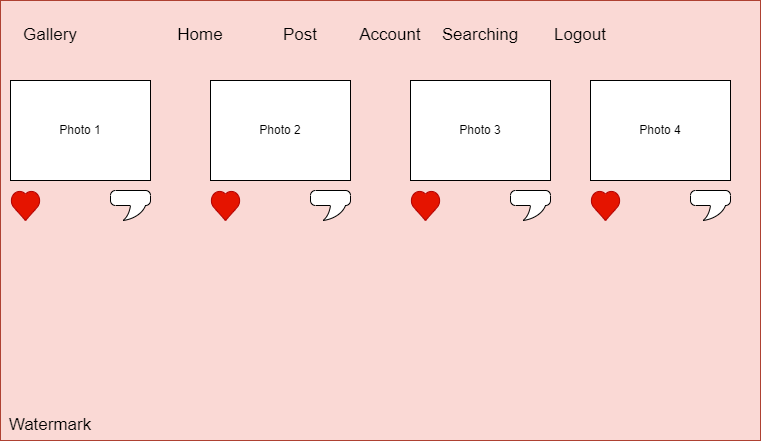

The diagram above was exported from draw.io. Its source (the exported page's mxGraphModel, read from the mxfile embedded in the PNG):
<mxGraphModel dx="1434" dy="772" grid="1" gridSize="10" guides="1" tooltips="1" connect="1" arrows="1" fold="1" page="1" pageScale="1" pageWidth="850" pageHeight="1100" math="0" shadow="0">
  <root>
    <mxCell id="0" />
    <mxCell id="1" parent="0" />
    <mxCell id="y294sRUjXE8GJEa2t-g--1" value="" style="rounded=0;whiteSpace=wrap;html=1;fillColor=#fad9d5;strokeColor=#ae4132;" parent="1" vertex="1">
      <mxGeometry x="40" y="80" width="760" height="440" as="geometry" />
    </mxCell>
    <mxCell id="y294sRUjXE8GJEa2t-g--2" value="Gallery" style="text;html=1;align=center;verticalAlign=middle;whiteSpace=wrap;rounded=0;fontSize=17;" parent="1" vertex="1">
      <mxGeometry x="60" y="100" width="60" height="30" as="geometry" />
    </mxCell>
    <mxCell id="y294sRUjXE8GJEa2t-g--3" value="Home" style="text;html=1;align=center;verticalAlign=middle;whiteSpace=wrap;rounded=0;fontSize=17;" parent="1" vertex="1">
      <mxGeometry x="210" y="100" width="60" height="30" as="geometry" />
    </mxCell>
    <mxCell id="y294sRUjXE8GJEa2t-g--4" value="Post" style="text;html=1;align=center;verticalAlign=middle;whiteSpace=wrap;rounded=0;fontSize=17;" parent="1" vertex="1">
      <mxGeometry x="310" y="100" width="60" height="30" as="geometry" />
    </mxCell>
    <mxCell id="y294sRUjXE8GJEa2t-g--5" value="Account" style="text;html=1;align=center;verticalAlign=middle;whiteSpace=wrap;rounded=0;fontSize=17;" parent="1" vertex="1">
      <mxGeometry x="400" y="100" width="60" height="30" as="geometry" />
    </mxCell>
    <mxCell id="y294sRUjXE8GJEa2t-g--6" value="Searching" style="text;html=1;align=center;verticalAlign=middle;whiteSpace=wrap;rounded=0;fontSize=17;" parent="1" vertex="1">
      <mxGeometry x="490" y="100" width="60" height="30" as="geometry" />
    </mxCell>
    <mxCell id="y294sRUjXE8GJEa2t-g--7" value="Logout" style="text;html=1;align=center;verticalAlign=middle;whiteSpace=wrap;rounded=0;fontSize=17;" parent="1" vertex="1">
      <mxGeometry x="590" y="100" width="60" height="30" as="geometry" />
    </mxCell>
    <mxCell id="y294sRUjXE8GJEa2t-g--8" value="Photo 1" style="rounded=0;whiteSpace=wrap;html=1;" parent="1" vertex="1">
      <mxGeometry x="50" y="160" width="140" height="100" as="geometry" />
    </mxCell>
    <mxCell id="y294sRUjXE8GJEa2t-g--9" value="Photo 2" style="rounded=0;whiteSpace=wrap;html=1;" parent="1" vertex="1">
      <mxGeometry x="250" y="160" width="140" height="100" as="geometry" />
    </mxCell>
    <mxCell id="y294sRUjXE8GJEa2t-g--10" value="Photo 3" style="rounded=0;whiteSpace=wrap;html=1;" parent="1" vertex="1">
      <mxGeometry x="450" y="160" width="140" height="100" as="geometry" />
    </mxCell>
    <mxCell id="y294sRUjXE8GJEa2t-g--11" value="Photo 4" style="rounded=0;whiteSpace=wrap;html=1;" parent="1" vertex="1">
      <mxGeometry x="630" y="160" width="140" height="100" as="geometry" />
    </mxCell>
    <mxCell id="y294sRUjXE8GJEa2t-g--12" value="" style="verticalLabelPosition=bottom;verticalAlign=top;html=1;shape=mxgraph.basic.heart;fillColor=#e51400;fontColor=#ffffff;strokeColor=#B20000;" parent="1" vertex="1">
      <mxGeometry x="50" y="270" width="30" height="30" as="geometry" />
    </mxCell>
    <mxCell id="y294sRUjXE8GJEa2t-g--13" value="" style="whiteSpace=wrap;html=1;shape=mxgraph.basic.roundRectCallout;dx=30;dy=15;size=5;boundedLbl=1;" parent="1" vertex="1">
      <mxGeometry x="150" y="270" width="40" height="30" as="geometry" />
    </mxCell>
    <mxCell id="y294sRUjXE8GJEa2t-g--14" value="" style="verticalLabelPosition=bottom;verticalAlign=top;html=1;shape=mxgraph.basic.heart;fillColor=#e51400;fontColor=#ffffff;strokeColor=#B20000;" parent="1" vertex="1">
      <mxGeometry x="250" y="270" width="30" height="30" as="geometry" />
    </mxCell>
    <mxCell id="y294sRUjXE8GJEa2t-g--15" value="" style="whiteSpace=wrap;html=1;shape=mxgraph.basic.roundRectCallout;dx=30;dy=15;size=5;boundedLbl=1;" parent="1" vertex="1">
      <mxGeometry x="350" y="270" width="40" height="30" as="geometry" />
    </mxCell>
    <mxCell id="y294sRUjXE8GJEa2t-g--16" value="" style="verticalLabelPosition=bottom;verticalAlign=top;html=1;shape=mxgraph.basic.heart;fillColor=#e51400;fontColor=#ffffff;strokeColor=#B20000;" parent="1" vertex="1">
      <mxGeometry x="450" y="270" width="30" height="30" as="geometry" />
    </mxCell>
    <mxCell id="y294sRUjXE8GJEa2t-g--17" value="" style="whiteSpace=wrap;html=1;shape=mxgraph.basic.roundRectCallout;dx=30;dy=15;size=5;boundedLbl=1;" parent="1" vertex="1">
      <mxGeometry x="550" y="270" width="40" height="30" as="geometry" />
    </mxCell>
    <mxCell id="y294sRUjXE8GJEa2t-g--18" value="" style="verticalLabelPosition=bottom;verticalAlign=top;html=1;shape=mxgraph.basic.heart;fillColor=#e51400;fontColor=#ffffff;strokeColor=#B20000;" parent="1" vertex="1">
      <mxGeometry x="630" y="270" width="30" height="30" as="geometry" />
    </mxCell>
    <mxCell id="y294sRUjXE8GJEa2t-g--19" value="" style="whiteSpace=wrap;html=1;shape=mxgraph.basic.roundRectCallout;dx=30;dy=15;size=5;boundedLbl=1;" parent="1" vertex="1">
      <mxGeometry x="730" y="270" width="40" height="30" as="geometry" />
    </mxCell>
    <mxCell id="y294sRUjXE8GJEa2t-g--20" value="&lt;font style=&quot;font-size: 17px;&quot;&gt;Watermark&lt;/font&gt;" style="text;html=1;align=center;verticalAlign=middle;whiteSpace=wrap;rounded=0;" parent="1" vertex="1">
      <mxGeometry x="60" y="490" width="60" height="30" as="geometry" />
    </mxCell>
  </root>
</mxGraphModel>